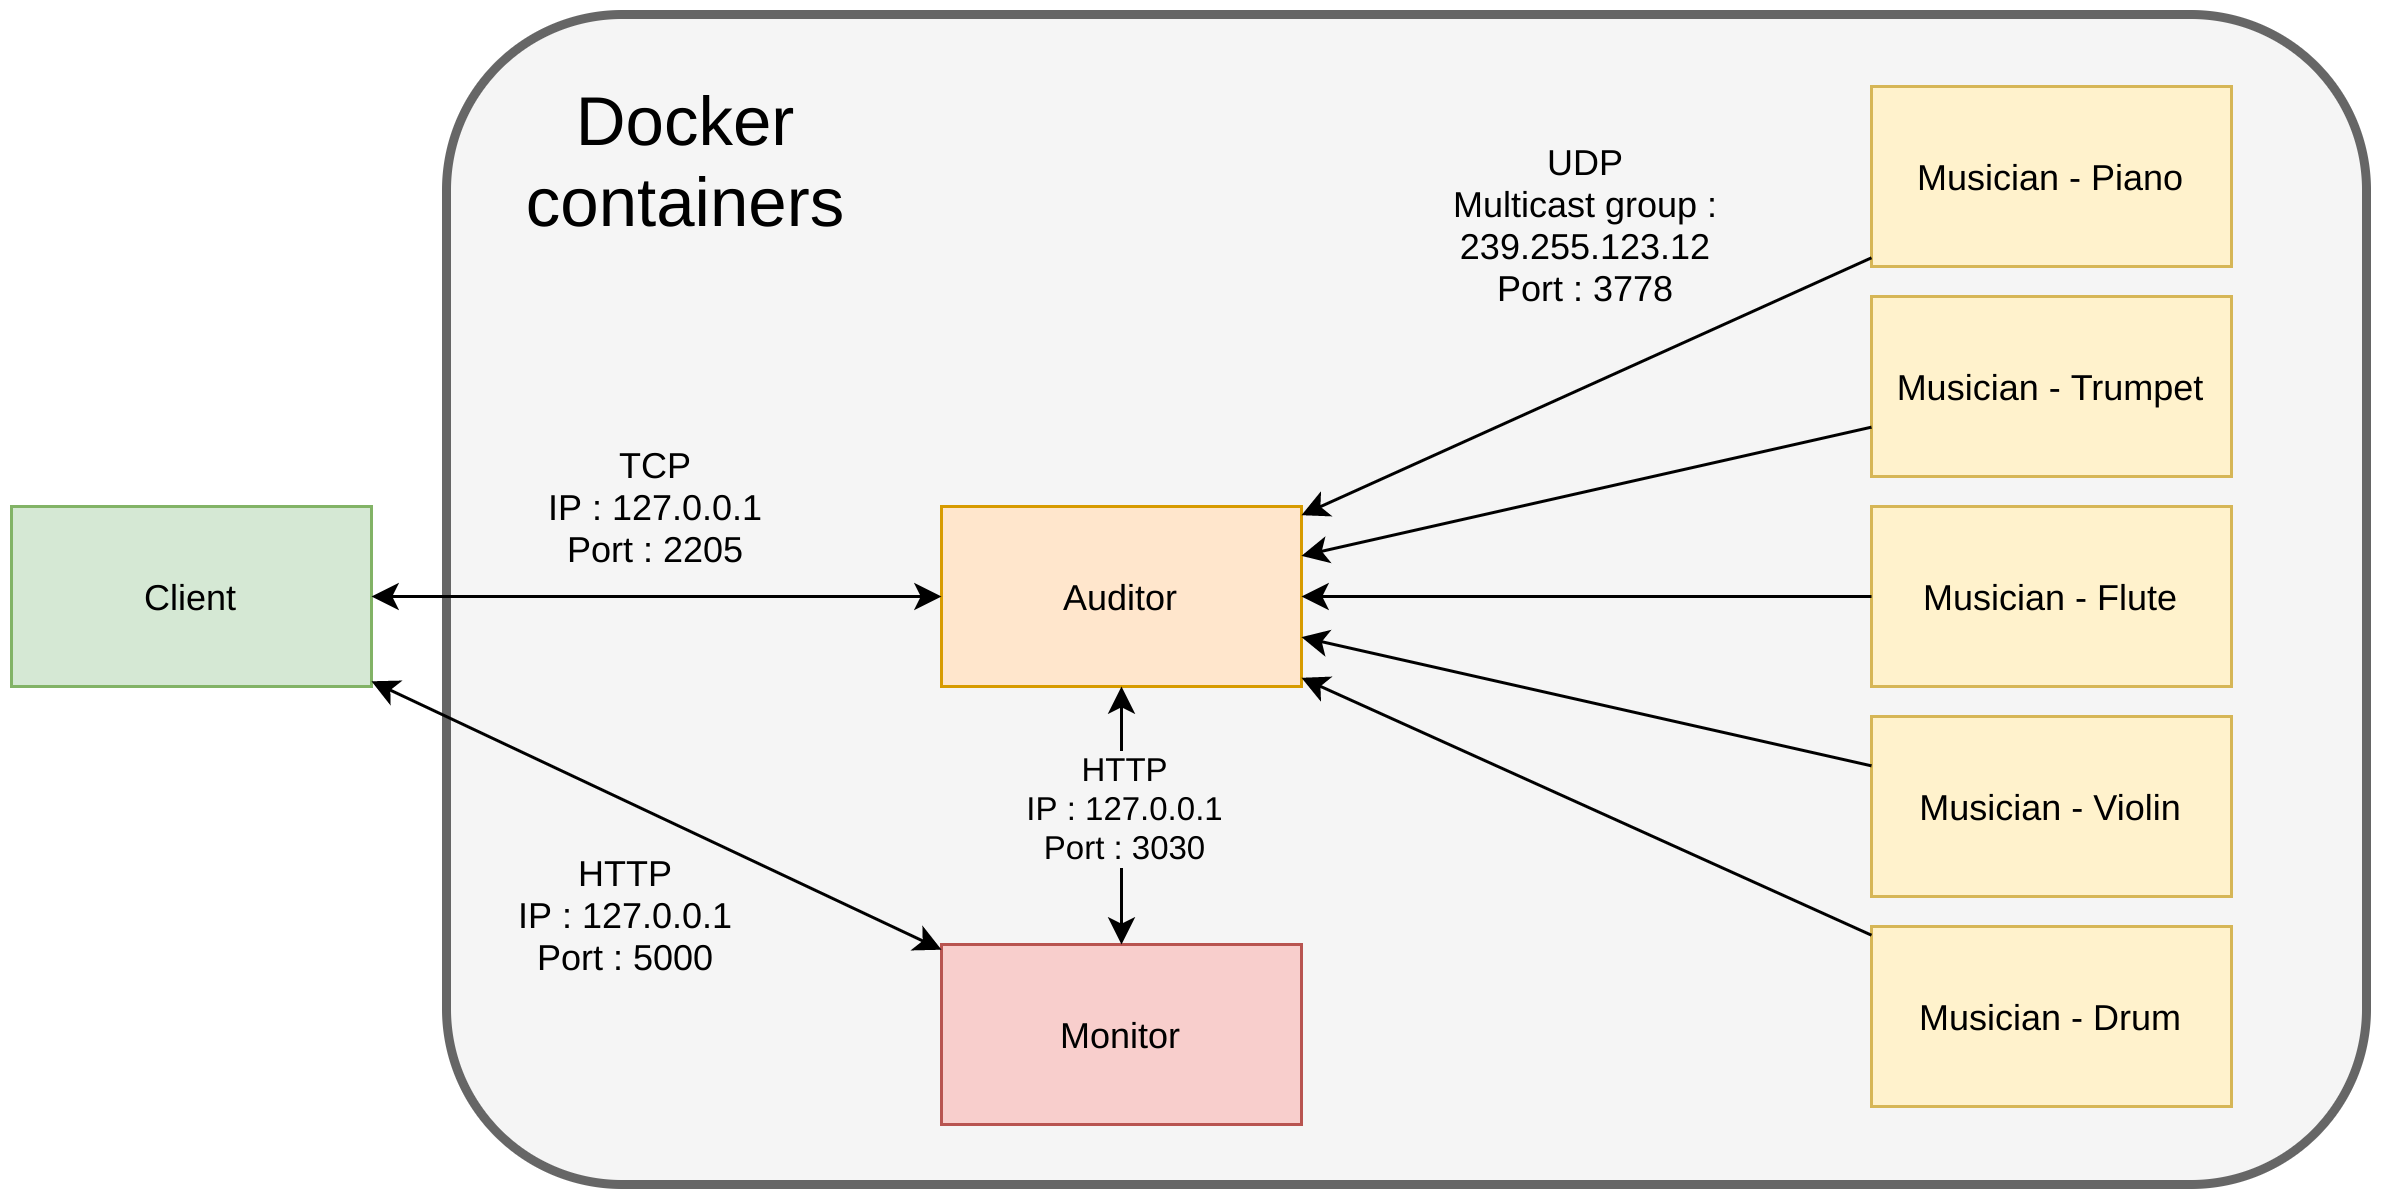

The diagram above was exported from draw.io. Its source (the exported page's mxGraphModel, read from the mxfile embedded in the PNG):
<mxGraphModel dx="1422" dy="739" grid="1" gridSize="10" guides="1" tooltips="1" connect="1" arrows="1" fold="1" page="1" pageScale="1" pageWidth="1169" pageHeight="827" math="0" shadow="0">
  <root>
    <mxCell id="0" />
    <mxCell id="1" parent="0" />
    <mxCell id="2" value="" style="rounded=1;whiteSpace=wrap;html=1;strokeColor=#666666;fontColor=#333333;strokeWidth=3;fillColor=#f5f5f5;" vertex="1" parent="1">
      <mxGeometry x="360" y="220" width="640" height="390" as="geometry" />
    </mxCell>
    <mxCell id="3" value="Auditor" style="rounded=0;whiteSpace=wrap;html=1;fillColor=#ffe6cc;strokeColor=#d79b00;" vertex="1" parent="1">
      <mxGeometry x="525" y="384" width="120" height="60" as="geometry" />
    </mxCell>
    <mxCell id="4" value="Client" style="rounded=0;whiteSpace=wrap;html=1;fillColor=#d5e8d4;strokeColor=#82b366;" vertex="1" parent="1">
      <mxGeometry x="215" y="384" width="120" height="60" as="geometry" />
    </mxCell>
    <mxCell id="5" value="Musician - Flute" style="rounded=0;whiteSpace=wrap;html=1;fillColor=#fff2cc;strokeColor=#d6b656;" vertex="1" parent="1">
      <mxGeometry x="835" y="384" width="120" height="60" as="geometry" />
    </mxCell>
    <mxCell id="6" value="&lt;span&gt;Musician - Trumpet&lt;/span&gt;" style="rounded=0;whiteSpace=wrap;html=1;fillColor=#fff2cc;strokeColor=#d6b656;" vertex="1" parent="1">
      <mxGeometry x="835" y="314" width="120" height="60" as="geometry" />
    </mxCell>
    <mxCell id="7" value="&lt;span&gt;Musician - Piano&lt;/span&gt;" style="rounded=0;whiteSpace=wrap;html=1;fillColor=#fff2cc;strokeColor=#d6b656;" vertex="1" parent="1">
      <mxGeometry x="835" y="244" width="120" height="60" as="geometry" />
    </mxCell>
    <mxCell id="8" value="&lt;span&gt;Musician - Violin&lt;/span&gt;" style="rounded=0;whiteSpace=wrap;html=1;fillColor=#fff2cc;strokeColor=#d6b656;" vertex="1" parent="1">
      <mxGeometry x="835" y="454" width="120" height="60" as="geometry" />
    </mxCell>
    <mxCell id="9" value="&lt;span&gt;Musician - Drum&lt;/span&gt;" style="rounded=0;whiteSpace=wrap;html=1;fillColor=#fff2cc;strokeColor=#d6b656;" vertex="1" parent="1">
      <mxGeometry x="835" y="524" width="120" height="60" as="geometry" />
    </mxCell>
    <mxCell id="10" value="" style="endArrow=classic;startArrow=classic;html=1;" edge="1" source="4" target="3" parent="1">
      <mxGeometry width="50" height="50" relative="1" as="geometry">
        <mxPoint x="575" y="434" as="sourcePoint" />
        <mxPoint x="625" y="384" as="targetPoint" />
      </mxGeometry>
    </mxCell>
    <mxCell id="11" value="" style="endArrow=classic;html=1;" edge="1" source="9" target="3" parent="1">
      <mxGeometry width="50" height="50" relative="1" as="geometry">
        <mxPoint x="575" y="434" as="sourcePoint" />
        <mxPoint x="625" y="384" as="targetPoint" />
      </mxGeometry>
    </mxCell>
    <mxCell id="12" value="" style="endArrow=classic;html=1;" edge="1" source="8" target="3" parent="1">
      <mxGeometry width="50" height="50" relative="1" as="geometry">
        <mxPoint x="835" y="489.8032258064517" as="sourcePoint" />
        <mxPoint x="645" y="403.9967741935484" as="targetPoint" />
      </mxGeometry>
    </mxCell>
    <mxCell id="13" value="" style="endArrow=classic;html=1;" edge="1" source="5" target="3" parent="1">
      <mxGeometry width="50" height="50" relative="1" as="geometry">
        <mxPoint x="845" y="480.45161290322585" as="sourcePoint" />
        <mxPoint x="655" y="437.54838709677415" as="targetPoint" />
      </mxGeometry>
    </mxCell>
    <mxCell id="14" value="" style="endArrow=classic;html=1;" edge="1" source="6" target="3" parent="1">
      <mxGeometry width="50" height="50" relative="1" as="geometry">
        <mxPoint x="845" y="424" as="sourcePoint" />
        <mxPoint x="655" y="424" as="targetPoint" />
      </mxGeometry>
    </mxCell>
    <mxCell id="15" value="" style="endArrow=classic;html=1;" edge="1" source="7" target="3" parent="1">
      <mxGeometry width="50" height="50" relative="1" as="geometry">
        <mxPoint x="845" y="367.54838709677426" as="sourcePoint" />
        <mxPoint x="655" y="410.45161290322585" as="targetPoint" />
      </mxGeometry>
    </mxCell>
    <mxCell id="16" value="TCP&lt;br&gt;IP : 127.0.0.1&lt;br&gt;Port : 2205" style="text;html=1;strokeColor=none;fillColor=none;align=center;verticalAlign=middle;whiteSpace=wrap;rounded=0;" vertex="1" parent="1">
      <mxGeometry x="360" y="354" width="140" height="60" as="geometry" />
    </mxCell>
    <mxCell id="17" value="UDP&lt;br&gt;Multicast group :&lt;br&gt;239.255.123.12&lt;br&gt;Port : 3778" style="text;html=1;strokeColor=none;fillColor=none;align=center;verticalAlign=middle;whiteSpace=wrap;rounded=0;" vertex="1" parent="1">
      <mxGeometry x="670" y="260" width="140" height="60" as="geometry" />
    </mxCell>
    <mxCell id="18" value="Monitor" style="rounded=0;whiteSpace=wrap;html=1;fillColor=#f8cecc;strokeColor=#b85450;" vertex="1" parent="1">
      <mxGeometry x="525" y="530" width="120" height="60" as="geometry" />
    </mxCell>
    <mxCell id="19" value="" style="endArrow=classic;startArrow=classic;html=1;" edge="1" source="18" target="3" parent="1">
      <mxGeometry width="50" height="50" relative="1" as="geometry">
        <mxPoint x="550" y="340" as="sourcePoint" />
        <mxPoint x="600" y="290" as="targetPoint" />
      </mxGeometry>
    </mxCell>
    <mxCell id="20" value="HTTP&lt;br&gt;IP : 127.0.0.1&lt;br&gt;Port : 3030" style="edgeLabel;html=1;align=center;verticalAlign=middle;resizable=0;points=[];labelBackgroundColor=#F5F5F5;" vertex="1" connectable="0" parent="19">
      <mxGeometry x="-0.4186" y="-2" relative="1" as="geometry">
        <mxPoint x="-2" y="-21" as="offset" />
      </mxGeometry>
    </mxCell>
    <mxCell id="21" value="Docker containers" style="text;html=1;strokeColor=none;fillColor=none;align=center;verticalAlign=middle;whiteSpace=wrap;rounded=0;fontSize=23;" vertex="1" parent="1">
      <mxGeometry x="370" y="244" width="140" height="50" as="geometry" />
    </mxCell>
    <mxCell id="22" value="" style="endArrow=classic;startArrow=classic;html=1;fontSize=23;" edge="1" source="4" target="18" parent="1">
      <mxGeometry width="50" height="50" relative="1" as="geometry">
        <mxPoint x="550" y="370" as="sourcePoint" />
        <mxPoint x="600" y="320" as="targetPoint" />
      </mxGeometry>
    </mxCell>
    <mxCell id="23" value="HTTP&lt;br&gt;IP : 127.0.0.1&lt;br&gt;Port : 5000" style="text;html=1;strokeColor=none;fillColor=none;align=center;verticalAlign=middle;whiteSpace=wrap;rounded=0;" vertex="1" parent="1">
      <mxGeometry x="350" y="490" width="140" height="60" as="geometry" />
    </mxCell>
  </root>
</mxGraphModel>